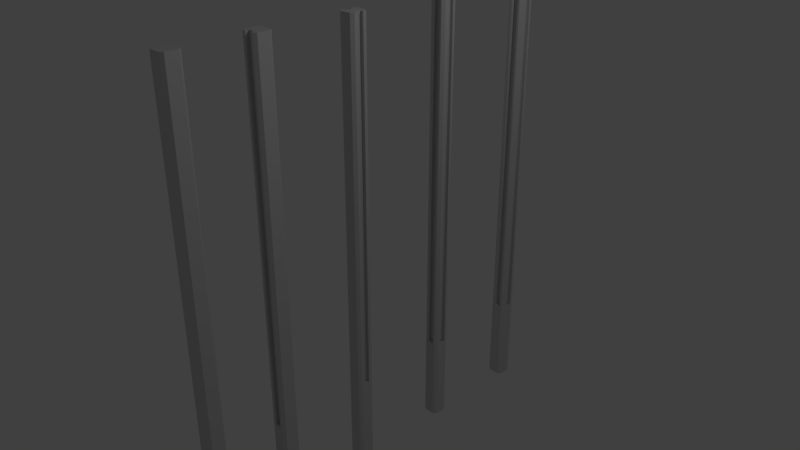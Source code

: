 # Source: ViviendaSistemaPrefaHolcim.blend  (saved by Blender 2.79.0; exported with 4.5.12 LTS)
import bpy
from mathutils import Matrix  # noqa: F401  (used for matrix-valued properties, if any)

bpy.ops.wm.read_factory_settings(use_empty=True)
scene = bpy.context.scene
scene.name = 'Scene'

# ---- collections
col_collection_1 = bpy.data.collections.new('Collection 1'); scene.collection.children.link(col_collection_1)

# ---- materials (node trees are filled in below, after node groups)
mat_material_004 = bpy.data.materials.new('Material.004')
mat_material_004.alpha_threshold = 0.0
mat_material_004.use_transparent_shadow = False
mat_material_004.diffuse_color = (0.64, 0.64, 0.64, 1.0)
mat_material_004.specular_color = (0.5, 0.5, 0.5)
mat_material_004.roughness = 0.5
mat_material_004.specular_intensity = 1.0
mat_material_002 = bpy.data.materials.new('Material.002')
mat_material_002.alpha_threshold = 0.0
mat_material_002.use_transparent_shadow = False
mat_material_002.diffuse_color = (0.64, 0.64, 0.64, 1.0)
mat_material_002.specular_color = (0.5, 0.5, 0.5)
mat_material_002.roughness = 0.5
mat_material_002.specular_intensity = 1.0
mat_material_000 = bpy.data.materials.new('Material.000')
mat_material_000.alpha_threshold = 0.0
mat_material_000.use_transparent_shadow = False
mat_material_000.diffuse_color = (0.64, 0.64, 0.64, 1.0)
mat_material_000.specular_color = (0.5, 0.5, 0.5)
mat_material_000.roughness = 0.5
mat_material_000.specular_intensity = 1.0
mat_material_001 = bpy.data.materials.new('Material.001')
mat_material_001.alpha_threshold = 0.0
mat_material_001.use_transparent_shadow = False
mat_material_001.diffuse_color = (0.64, 0.64, 0.64, 1.0)
mat_material_001.specular_color = (0.5, 0.5, 0.5)
mat_material_001.roughness = 0.5
mat_material_001.specular_intensity = 1.0
mat_material_003 = bpy.data.materials.new('Material.003')
mat_material_003.alpha_threshold = 0.0
mat_material_003.use_transparent_shadow = False
mat_material_003.diffuse_color = (0.64, 0.64, 0.64, 1.0)
mat_material_003.specular_color = (0.5, 0.5, 0.5)
mat_material_003.roughness = 0.5
mat_material_003.specular_intensity = 1.0

# ---- material node trees

# ---- world
world_world = bpy.data.worlds.new('World'); scene.world = world_world
world_world.color = (0.05088, 0.05088, 0.05088)
world_world.use_sun_shadow = False
world_world.sun_shadow_jitter_overblur = 0.0
world_world.cycles.sampling_method = 'MANUAL'

# ---- cameras
cam_camera = bpy.data.cameras.new('Camera')
cam_camera.clip_end = 100.0
cam_camera.lens = 35.0
cam_camera.sensor_width = 32.0
cam_camera.sensor_height = 18.0
cam_camera.ortho_scale = 7.314
cam_camera.dof.focus_distance = 0.0
cam_camera.dof.aperture_fstop = 128.0

# ---- lights
light_lamp = bpy.data.lights.new('Lamp', 'POINT')
light_lamp.transmission_factor = 0.0
light_lamp.cutoff_distance = 30.0
light_lamp.energy = 100.0
light_lamp.shadow_buffer_clip_start = 1.001
light_lamp.shadow_soft_size = 0.1
light_lamp.shadow_maximum_resolution = 0.006
light_lamp.use_absolute_resolution = True

# ---- meshes
me_coltipob_cube_002 = bpy.data.meshes.new('ColTipoB_Cube.002')
me_coltipob_cube_002.from_pydata([(-0.08514, -3.15, 0.08344), (-0.08514, -3.15, 0.12), (-0.1014, -3.15, 0.1029), (-0.12, -3.15, 0.08344), (-0.08514, 3.15, 0.08344), (-0.12, 3.15, 0.08344), (-0.1014, 3.15, 0.1029), (-0.08514, 3.15, 0.12), (-0.08514, -1.895, 0.12), (0.12, -3.15, 0.08344), (0.12, 3.15, 0.08344), (0.096, 3.15, 0.1074), (0.08229, 3.15, 0.12), (0.08229, -1.895, 0.12), (0.08229, -3.15, 0.12), (0.096, -3.15, 0.1074), (-0.12, -3.15, -0.04538), (-0.12, 3.15, -0.04538), (-0.12, 3.15, -0.08127), (-0.12, -3.15, -0.08127), (-0.09729, 3.15, -0.1082), (-0.08514, 3.15, -0.12), (-0.08514, -3.15, -0.12), (-0.09729, -3.15, -0.1082), (-0.08514, 3.15, -0.08127), (-0.08514, -3.15, -0.08127), (0.12, -3.15, 0.04276), (0.12, 3.15, 0.04276), (-0.08514, 3.15, 0.04311), (-0.12, 3.15, 0.04311), (-0.08514, -3.15, 0.04311), (-0.12, -3.15, 0.04311), (0.08229, -3.15, 0.08344), (0.08229, -3.15, 0.04276), (0.08229, 3.15, 0.04276), (0.08229, 3.15, 0.08344), (0.101, -3.15, -0.1015), (0.12, -3.15, -0.08127), (0.08229, -3.15, -0.08127), (0.08229, -3.15, -0.12), (0.101, 3.15, -0.1015), (0.08229, 3.15, -0.12), (0.08229, 3.15, -0.08127), (0.12, 3.15, -0.08127), (-0.04188, -3.15, 0.04311), (-0.04188, -3.15, 0.08344), (-0.04188, 3.15, 0.04311), (-0.04188, 3.15, 0.08344), (-0.04188, -3.15, -0.12), (-0.04188, -3.15, -0.08127), (-0.04188, 3.15, -0.12), (-0.04188, 3.15, -0.08127), (-0.04188, -1.895, 0.12), (-0.04188, 3.15, 0.12), (-0.04188, -3.15, 0.12), (0.0504, -1.895, 0.12), (0.0504, 3.15, 0.12), (0.0504, 3.15, 0.06889), (0.0504, -1.895, 0.06889), (-0.04188, -1.895, -0.12), (0.0504, -1.895, -0.12), (0.0504, -3.15, -0.12), (0.0504, -3.15, -0.08127), (-0.04188, -3.15, 0.06889), (0.0504, -3.15, 0.06889), (0.0504, -3.15, 0.08344), (0.0504, -3.15, 0.04276), (0.0504, 3.15, 0.04276), (0.0504, 3.15, 0.08344), (0.0504, 3.15, -0.12), (0.0504, 3.15, -0.08127), (0.0504, -3.15, 0.12), (-0.04188, 3.15, 0.06889), (-0.04188, -1.895, 0.06889), (0.0504, -3.15, 0.1197), (-0.04188, -3.15, 0.1197), (0.0504, -1.895, 0.1197), (-0.04188, -1.895, 0.1197), (0.0504, 3.15, -0.04527), (0.08229, 3.15, -0.04527), (0.08229, -3.15, -0.04527), (0.0504, -3.15, -0.04527), (0.12, 3.15, -0.04527), (0.12, -3.15, -0.04527), (0.07133, 3.15, 0.04276), (0.07133, 3.15, -0.04527), (0.07133, -3.15, -0.04527), (0.07133, -3.15, -0.04527), (0.12, -3.15, -0.04527), (0.0504, -3.15, -0.04527), (0.08229, -3.15, -0.04527), (0.08229, -3.15, -0.04527), (0.0504, -3.15, -0.04527), (0.08229, -3.15, 0.04276), (0.0504, -3.15, 0.04276), (0.0504, -3.15, 0.04276), (0.08229, -3.15, 0.04276), (0.07133, -3.15, 0.04276), (0.07133, -3.15, 0.04276), (0.12, -3.15, 0.04276), (0.0504, -1.896, 0.04276), (0.08229, -1.896, 0.04276), (0.12, -3.15, -0.04527), (0.07133, -3.15, -0.04527), (0.07133, -1.896, -0.04527), (0.12, -1.896, -0.04527), (0.12, -3.15, 0.04276), (0.07133, -3.15, 0.04276), (0.08229, -1.896, -0.04527), (0.0504, -1.896, -0.04527), (0.12, -1.896, 0.04276), (0.07133, -1.896, 0.04276), (-0.08514, 3.15, -0.04538), (-0.04188, 3.15, -0.04538), (-0.04188, -3.15, -0.04538), (-0.08514, -3.15, -0.04538), (-0.0738, -3.15, 0.04311), (-0.0738, -3.15, -0.04538), (-0.04188, -1.894, -0.04538), (-0.08514, -1.894, -0.04538), (-0.08514, -1.894, 0.04311), (-0.04188, -1.894, 0.04311), (-0.0738, 3.15, 0.04311), (-0.0738, 3.15, -0.04538), (-0.12, -1.894, 0.04311), (-0.12, -1.894, -0.04538), (-0.04188, 3.15, -0.12), (-0.04188, 3.15, -0.08127), (-0.04188, -1.895, -0.08127), (0.0504, 3.15, -0.08127), (0.0504, 3.15, -0.12), (0.0504, -1.895, -0.08127)], [], [(0, 1, 2, 3), (4, 5, 6, 7), (1, 8, 7, 6, 5, 3, 2), (9, 10, 11, 12, 13, 14, 15), (16, 17, 18, 19), (19, 18, 20, 21, 22, 23), (21, 20, 18, 24), (22, 25, 19, 23), (26, 27, 10, 9), (28, 29, 5, 4), (30, 0, 3, 31), (26, 9, 32, 33), (27, 34, 35, 10), (36, 37, 38, 39), (40, 41, 42, 43), (10, 35, 12, 11), (9, 15, 14, 32), (44, 45, 0, 30), (46, 28, 4, 47), (48, 49, 25, 22), (50, 21, 24, 51), (50, 48, 22, 21), (52, 53, 7, 8), (47, 4, 7, 53), (45, 54, 1, 0), (40, 43, 37, 36, 39, 41), (55, 56, 57, 58), (48, 59, 60, 61), (61, 62, 49, 48), (63, 49, 62, 64), (33, 32, 65, 66), (34, 67, 68, 35), (39, 38, 62, 61), (41, 69, 70, 42), (41, 39, 61, 69), (13, 12, 56, 55), (35, 68, 56, 12), (32, 14, 71, 65), (58, 57, 72, 73), (52, 54, 63, 73), (51, 72, 57, 70), (53, 52, 73, 72), (63, 64, 74, 75), (14, 13, 55, 71), (71, 55, 58, 64), (54, 52, 8, 1), (74, 76, 77, 75), (64, 58, 76, 74), (58, 73, 77, 76), (73, 63, 75, 77), (42, 70, 78, 79), (38, 80, 81, 62), (43, 42, 79, 82), (37, 83, 80, 38), (37, 43, 82, 83), (84, 85, 78, 67), (83, 86, 87, 88), (89, 90, 91, 92), (83, 26, 33, 80), (93, 94, 95, 96), (86, 85, 84, 97), (83, 82, 85, 86), (27, 26, 97, 84), (86, 97, 98, 87), (66, 81, 89, 94), (80, 33, 93, 90), (26, 83, 88, 99), (97, 26, 99, 98), (33, 66, 94, 93), (81, 80, 90, 89), (96, 95, 100, 101), (102, 103, 104, 105), (90, 93, 96, 91), (98, 99, 106, 107), (87, 98, 107, 103), (99, 88, 102, 106), (94, 89, 92, 95), (88, 87, 103, 102), (108, 101, 100, 109), (110, 105, 104, 111), (92, 91, 108, 109), (91, 96, 101, 108), (107, 106, 110, 111), (103, 107, 111, 104), (106, 102, 105, 110), (95, 92, 109, 100), (51, 24, 112, 113), (49, 114, 115, 25), (25, 115, 16, 19), (24, 18, 17, 112), (16, 31, 116, 117), (3, 5, 29, 31), (115, 114, 118, 119), (44, 30, 120, 121), (116, 122, 123, 117), (17, 16, 117, 123), (31, 29, 122, 116), (113, 123, 122, 46), (118, 121, 120, 119), (119, 120, 124, 125), (114, 44, 121, 118), (31, 16, 125, 124), (30, 31, 124, 120), (16, 115, 119, 125), (126, 127, 128, 59), (51, 70, 129, 127), (50, 51, 127, 126), (70, 69, 130, 129), (60, 59, 128, 131), (127, 129, 131, 128), (129, 130, 60, 131)])
me_coltipob_cube_002.polygons.foreach_set('use_smooth', [True] * 111)
_k = set([(1, 2), (1, 8), (1, 54), (2, 3), (3, 5), (3, 31), (5, 6), (5, 29), (6, 7), (7, 8), (7, 53), (9, 10), (9, 15), (9, 26), (10, 11), (10, 27), (11, 12), (12, 13), (12, 56), (13, 14), (14, 15), (14, 71), (16, 17), (16, 19), (16, 31), (16, 115), (16, 117), (16, 125), (17, 18), (18, 19), (18, 20), (19, 23), (20, 21), (21, 22), (21, 50), (22, 23), (22, 48), (26, 27), (26, 83), (26, 97), (29, 31), (30, 31), (30, 44), (31, 116), (31, 124), (33, 66), (33, 80), (36, 37), (36, 39), (37, 43), (37, 83), (39, 41), (39, 61), (40, 41), (40, 43), (41, 69), (43, 82), (44, 121), (48, 61), (50, 51), (51, 70), (52, 53), (52, 54), (55, 56), (55, 71), (57, 58), (57, 72), (58, 64), (58, 73), (58, 76), (59, 60), (59, 128), (60, 131), (63, 64), (63, 73), (63, 75), (64, 74), (69, 70), (72, 73), (73, 77), (74, 75), (74, 76), (75, 77), (76, 77), (80, 81), (81, 89), (82, 83), (84, 85), (84, 97), (85, 86), (86, 97), (91, 96), (91, 108), (92, 95), (92, 109), (95, 96), (95, 100), (96, 101), (100, 101), (100, 109), (101, 108), (102, 103), (102, 105), (102, 106), (103, 104), (103, 107), (104, 105), (104, 111), (105, 110), (106, 110), (107, 111), (108, 109), (110, 111), (114, 115), (114, 118), (116, 117), (116, 122), (117, 123), (118, 119), (118, 121), (119, 125), (120, 121), (120, 124), (122, 123), (124, 125), (126, 127), (127, 128), (127, 129), (128, 131), (129, 130), (129, 131)])
me_coltipob_cube_002.attributes.new('sharp_edge', 'BOOLEAN', 'EDGE').data.foreach_set('value', [ (min(e.vertices), max(e.vertices)) in _k for e in me_coltipob_cube_002.edges])
me_coltipob_cube_002.materials.append(mat_material_004)
me_coltipob_cube_002.use_remesh_preserve_volume = False
me_coltipob_cube_002.use_remesh_preserve_attributes = False
me_coltipob_cube_002.use_mirror_vertex_groups = False
me_coltipob_cube_002.update()
me_coltipob_cube_002.normals_split_custom_set([tuple(v) for v in zip(*[iter([0.0, -1.0, -1.464e-06, 0.0, -1.0, -1.909e-06, 0.0, -1.0, -5.856e-06, 0.0, -1.0, -1.989e-06, 0.0, 1.0, -1.464e-06, 0.0, 1.0, -1.989e-06, 0.0, 1.0, -5.856e-06, 0.0, 1.0, -1.909e-06, -0.7238, 0.0, 0.69, -0.7238, 0.0, 0.69, -0.7238, 0.0, 0.69, -0.7238, 0.0, 0.69, -0.7238, 0.0, 0.69, -0.7238, 0.0, 0.69, -0.7238, 0.0, 0.69, 0.6961, 0.0, 0.718, 0.6961, 0.0, 0.718, 0.6961, 0.0, 0.718, 0.6961, 0.0, 0.718, 0.6961, 0.0, 0.718, 0.6961, 0.0, 0.718, 0.6961, 0.0, 0.718, -1.0, 0.0, 0.0, -1.0, 0.0, 0.0, -1.0, 0.0, 0.0, -1.0, 0.0, 0.0, -0.7433, 0.0, -0.6689, -0.7433, 0.0, -0.6689, -0.7433, 0.0, -0.6689, -0.7433, 0.0, -0.6689, -0.7433, 0.0, -0.6689, -0.7433, 0.0, -0.6689, 0.0, 1.0, 3.566e-06, 0.0, 1.0, 1.059e-05, 0.0, 1.0, 3.772e-06, 0.0, 1.0, 2.647e-06, 0.0, -1.0, 3.566e-06, 0.0, -1.0, 2.647e-06, 0.0, -1.0, 3.772e-06, 0.0, -1.0, 1.059e-05, 1.0, 0.0, 0.0, 1.0, 0.0, 0.0, 1.0, 0.0, 0.0, 1.0, 0.0, 0.0, 0.0, 1.0, 0.0, 0.0, 1.0, 0.0, 0.0, 1.0, -1.989e-06, 0.0, 1.0, -1.464e-06, 0.0, -1.0, 0.0, 0.0, -1.0, -1.464e-06, 0.0, -1.0, -1.989e-06, 0.0, -1.0, 0.0, 0.0, -1.0, 0.0, 0.0, -1.0, 1.766e-06, 0.0, -1.0, 1.325e-06, 0.0, -1.0, 0.0, 0.0, 1.0, 0.0, 0.0, 1.0, 0.0, 0.0, 1.0, 1.325e-06, 0.0, 1.0, 1.766e-06, 0.0, -1.0, -9.999e-06, 0.0, -1.0, -3.425e-06, 0.0, -1.0, -2.5e-06, 0.0, -1.0, -3.354e-06, 0.0, 1.0, -9.999e-06, 0.0, 1.0, -3.354e-06, 0.0, 1.0, -2.5e-06, 0.0, 1.0, -3.425e-06, 0.0, 1.0, 1.766e-06, 0.0, 1.0, 1.325e-06, 0.0, 1.0, 1.83e-06, 0.0, 1.0, 5.298e-06, 0.0, -1.0, 1.766e-06, 0.0, -1.0, 5.298e-06, 0.0, -1.0, 1.83e-06, 0.0, -1.0, 1.325e-06, 0.0, -1.0, 0.0, 0.0, -1.0, 0.0, 0.0, -1.0, -1.464e-06, 0.0, -1.0, 0.0, 0.0, 1.0, 0.0, 0.0, 1.0, 0.0, 0.0, 1.0, -1.464e-06, 0.0, 1.0, 0.0, 0.0, -1.0, 0.0, 0.0, -1.0, 0.0, 0.0, -1.0, 2.647e-06, 0.0, -1.0, 3.566e-06, 0.0, 1.0, 0.0, 0.0, 1.0, 3.566e-06, 0.0, 1.0, 2.647e-06, 0.0, 1.0, 0.0, 0.0, 0.0, -1.0, 0.0, 0.0, -1.0, 0.0, 0.0, -1.0, 0.0, 0.0, -1.0, 0.0, 0.0, 1.0, 0.0, 0.0, 1.0, 0.0, 0.0, 1.0, 0.0, 0.0, 1.0, 0.0, 1.0, 0.0, 0.0, 1.0, -1.464e-06, 0.0, 1.0, -1.909e-06, 0.0, 1.0, 0.0, 0.0, -1.0, 0.0, 0.0, -1.0, 0.0, 0.0, -1.0, -1.909e-06, 0.0, -1.0, -1.464e-06, 0.7165, -3.418e-10, -0.6976, 0.7165, -3.418e-10, -0.6976, 0.7165, -3.418e-10, -0.6976, 0.7165, -3.418e-10, -0.6976, 0.7165, -3.418e-10, -0.6976, 0.7165, -3.418e-10, -0.6976, -1.0, 0.0, 0.0, -1.0, 0.0, 0.0, -1.0, 0.0, 0.0, -1.0, 0.0, 0.0, 0.0, 0.0, -1.0, 0.0, 0.0, -1.0, 0.0, 0.0, -1.0, 0.0, 0.0, -1.0, 0.0, -1.0, 0.0, 0.0, -1.0, 0.0, 0.0, -1.0, 0.0, 0.0, -1.0, 0.0, 0.0, -1.0, 0.0, 0.0, -1.0, 0.0, 0.0, -1.0, 0.0, 0.0, -1.0, 0.0, 0.0, -1.0, 0.0, 0.0, -1.0, 1.325e-06, 0.0, -1.0, 0.0, 0.0, -1.0, 0.0, 0.0, 1.0, 0.0, 0.0, 1.0, 0.0, 0.0, 1.0, 0.0, 0.0, 1.0, 1.325e-06, 0.0, -1.0, -3.354e-06, 0.0, -1.0, -2.5e-06, 0.0, -1.0, 0.0, 0.0, -1.0, 0.0, 0.0, 1.0, -3.354e-06, 0.0, 1.0, 0.0, 0.0, 1.0, 0.0, 0.0, 1.0, -2.5e-06, 0.0, 0.0, -1.0, 0.0, 0.0, -1.0, 0.0, 0.0, -1.0, 0.0, 0.0, -1.0, 0.0, 0.0, 1.0, 0.0, 0.0, 1.0, 0.0, 0.0, 1.0, 0.0, 0.0, 1.0, 0.0, 1.0, 1.325e-06, 0.0, 1.0, 0.0, 0.0, 1.0, 0.0, 0.0, 1.0, 1.83e-06, 0.0, -1.0, 1.325e-06, 0.0, -1.0, 1.83e-06, 0.0, -1.0, 0.0, 0.0, -1.0, 0.0, 0.0, 0.0, 1.0, 0.0, 0.0, 1.0, 0.0, 0.0, 1.0, 0.0, 0.0, 1.0, 1.0, 0.0, 0.0, 1.0, 0.0, 0.0, 1.0, 0.0, 0.0, 1.0, 0.0, 0.0, 0.0, 1.0, 0.0, 0.0, 1.0, 0.0, 0.0, 1.0, 0.0, 0.0, 1.0, 0.0, 1.0, 0.0, 0.0, 1.0, 0.0, 0.0, 1.0, 0.0, 0.0, 1.0, 0.0, 0.0, 0.0, -1.0, 0.0, 0.0, -1.0, 0.0, 0.0, -1.0, 0.0, 0.0, -1.0, 0.0, 0.0, 0.0, 1.0, 0.0, 0.0, 1.0, 0.0, 0.0, 1.0, 0.0, 0.0, 1.0, -1.0, 0.0, 0.0, -1.0, 0.0, 0.0, -1.0, 0.0, 0.0, -1.0, 0.0, 0.0, 0.0, 0.0, 1.0, 0.0, 0.0, 1.0, 0.0, 0.0, 1.0, 0.0, 0.0, 1.0, 0.0, 0.0, 1.0, 0.0, 0.0, 1.0, 0.0, 0.0, 1.0, 0.0, 0.0, 1.0, 1.0, 0.0, 0.0, 1.0, 0.0, 0.0, 1.0, 0.0, 0.0, 1.0, 0.0, 0.0, 0.0, 1.0, 0.0, 0.0, 1.0, 0.0, 0.0, 1.0, 0.0, 0.0, 1.0, 0.0, -1.0, 0.0, 0.0, -1.0, 0.0, 0.0, -1.0, 0.0, 0.0, -1.0, 0.0, 0.0, 0.0, 1.0, -2.5e-06, 0.0, 1.0, 0.0, 0.0, 1.0, 0.0, 0.0, 1.0, 0.0, 0.0, -1.0, -2.5e-06, 0.0, -1.0, 0.0, 0.0, -1.0, 0.0, 0.0, -1.0, 0.0, 0.0, 1.0, -3.425e-06, 0.0, 1.0, -2.5e-06, 0.0, 1.0, 0.0, 0.0, 1.0, 0.0, 0.0, -1.0, -3.425e-06, 0.0, -1.0, 0.0, 0.0, -1.0, 0.0, 0.0, -1.0, -2.5e-06, 1.0, 0.0, 0.0, 1.0, 0.0, 0.0, 1.0, 0.0, 0.0, 1.0, 0.0, 0.0, 0.0, 1.0, 0.0, 0.0, 1.0, 0.0, 0.0, 1.0, 0.0, 0.0, 1.0, 0.0, 0.0, 0.0, 0.0, 0.0, 0.0, 0.0, 0.0, 0.0, 1.0, 0.0, 0.0, 1.0, 0.0, 0.0, 1.0, 0.0, 0.0, 1.0, 0.0, 0.0, 0.0, 0.0, 0.0, 0.0, 0.0, -1.0, 0.0, 0.0, -1.0, 0.0, 0.0, -1.0, 0.0, 0.0, -1.0, 0.0, 0.0, 0.0, 1.0, 0.0, 0.0, 1.0, 0.0, 0.0, 0.0, 0.0, 0.0, 0.0, 1.0, 0.0, 0.0, 1.0, 0.0, 0.0, 1.0, 0.0, 0.0, 1.0, 0.0, 0.0, 0.0, 0.0, 0.0, 0.0, 0.0, 1.0, 0.0, 0.0, 1.0, 0.0, 0.0, 0.0, 0.0, 0.0, -1.0, 0.0, 0.0, -1.0, 0.0, 0.0, -1.0, 0.0, 0.0, -1.0, 0.0, 0.0, 0.0, 0.0, 0.0, 0.0, 0.0, 0.0, 0.0, 0.0, 0.0, 1.0, 0.0, 0.0, 0.0, 0.0, 0.0, 0.0, 0.0, 0.0, 1.0, 0.0, 0.0, 1.0, 0.0, 0.0, 0.0, 0.0, 0.0, 0.0, 0.0, 0.0, 1.0, 0.0, 0.0, 1.0, 0.0, 0.0, 0.0, 0.0, 0.0, 0.0, 0.0, 0.0, 1.0, 0.0, 0.0, 1.0, 0.0, 0.0, 0.0, 0.0, 0.0, 0.0, 0.0, 0.0, 1.0, 0.0, 0.0, 0.0, 0.0, 0.0, 0.0, 0.0, 0.0, 0.0, 0.0, 0.0, 1.0, 0.0, 0.0, 1.0, 0.0, 0.0, 1.0, 0.0, 0.0, 0.0, 0.0, 0.0, 1.0, 0.0, 0.0, 1.0, 0.0, 0.0, -1.0, 0.0, 0.0, -1.0, 0.0, 0.0, -1.0, 0.0, 0.0, -1.0, 0.0, 0.0, -1.0, 0.0, 0.0, -1.0, 0.0, 0.0, -1.0, 0.0, 0.0, -1.0, 0.0, 0.0, 1.0, 0.0, 0.0, 1.0, 0.0, 0.0, 0.0, 0.0, 0.0, 0.0, 0.0, 0.0, 0.0, 0.0, 0.0, 1.0, 0.0, 0.0, 0.0, 0.0, 0.0, 0.0, 0.0, 0.0, 1.0, 0.0, 0.0, 0.0, 0.0, 0.0, 0.0, 0.0, 0.0, 0.0, 0.0, 0.0, 1.0, 0.0, 0.0, 1.0, 0.0, 0.0, 0.0, 0.0, 0.0, 0.0, 0.0, 0.0, 1.0, 0.0, 0.0, 1.0, 0.0, 0.0, 0.0, 0.0, 0.0, 0.0, 0.0, 0.0, 1.0, 0.0, 0.0, 1.0, 0.0, 0.0, 0.0, 0.0, 0.0, 0.0, 0.0, -1.0, 0.0, 0.0, -1.0, 0.0, 0.0, -1.0, 0.0, 0.0, -1.0, 0.0, 0.0, 1.0, 0.0, 0.0, 1.0, 0.0, 0.0, 1.0, 0.0, 0.0, 1.0, 0.0, 0.0, 0.0, 0.0, 0.0, 0.0, 0.0, 0.0, 0.0, 1.0, 0.0, 0.0, 1.0, -1.0, 0.0, 0.0, -1.0, 0.0, 0.0, -1.0, 0.0, 0.0, -1.0, 0.0, 0.0, 0.0, 0.0, 0.0, 0.0, 0.0, 0.0, 0.0, 0.0, 1.0, 0.0, 0.0, 1.0, -1.0, 0.0, 0.0, -1.0, 0.0, 0.0, -1.0, 0.0, 0.0, -1.0, 0.0, 0.0, 1.0, 0.0, 0.0, 1.0, 0.0, 0.0, 1.0, 0.0, 0.0, 1.0, 0.0, 0.0, 1.0, 0.0, 0.0, 1.0, 0.0, 0.0, 1.0, 0.0, 0.0, 1.0, 0.0, 0.0, 0.0, 1.0, 0.0, 0.0, 1.0, 2.647e-06, 0.0, 1.0, 0.0, 0.0, 1.0, 0.0, 0.0, -1.0, 0.0, 0.0, -1.0, 0.0, 0.0, -1.0, 0.0, 0.0, -1.0, 2.647e-06, 0.0, -1.0, 2.647e-06, 0.0, -1.0, 0.0, 0.0, -1.0, 0.0, 0.0, -1.0, 3.772e-06, 0.0, 1.0, 2.647e-06, 0.0, 1.0, 3.772e-06, 0.0, 1.0, 0.0, 0.0, 1.0, 0.0, 0.0, 1.0, 0.0, 0.0, 1.0, 0.0, 0.0, 1.0, 0.0, 0.0, 1.0, 0.0, -1.0, 0.0, 0.0, -1.0, 0.0, 0.0, -1.0, 0.0, 0.0, -1.0, 0.0, 0.0, 0.0, 0.0, 1.0, 0.0, 0.0, 1.0, 0.0, 0.0, 1.0, 0.0, 0.0, 1.0, 0.0, 0.0, -1.0, 0.0, 0.0, -1.0, 0.0, 0.0, -1.0, 0.0, 0.0, -1.0, -1.0, 0.0, 0.0, -1.0, 0.0, 0.0, -1.0, 0.0, 0.0, -1.0, 0.0, 0.0, 0.0, 0.0, 1.0, 0.0, 0.0, 1.0, 0.0, 0.0, 1.0, 0.0, 0.0, 1.0, 0.0, 0.0, -1.0, 0.0, 0.0, -1.0, 0.0, 0.0, -1.0, 0.0, 0.0, -1.0, 0.0, 1.0, 0.0, 0.0, 1.0, 0.0, 0.0, 1.0, 0.0, 0.0, 1.0, 0.0, 0.0, -1.0, 0.0, 0.0, -1.0, 0.0, 0.0, -1.0, 0.0, 0.0, -1.0, 0.0, 0.0, -1.0, 0.0, 0.0, -1.0, 0.0, 0.0, -1.0, 0.0, 0.0, -1.0, 0.0, -1.0, 0.0, 0.0, -1.0, 0.0, 0.0, -1.0, 0.0, 0.0, -1.0, 0.0, 0.0, 1.0, 0.0, 0.0, 1.0, 0.0, 0.0, 1.0, 0.0, 0.0, 1.0, 0.0, 0.0, 0.0, 0.0, -1.0, 0.0, 0.0, -1.0, 0.0, 0.0, -1.0, 0.0, 0.0, -1.0, 0.0, 0.0, 1.0, 0.0, 0.0, 1.0, 0.0, 0.0, 1.0, 0.0, 0.0, 1.0, 1.0, 0.0, 0.0, 1.0, 0.0, 0.0, 1.0, 0.0, 0.0, 1.0, 0.0, 0.0, 0.0, 0.0, 0.0, 0.0, 0.0, 0.0, 0.0, 0.0, 0.0, 0.0, 0.0, 0.0, 0.0, 0.0, 0.0, 0.0, 0.0, 0.0, 0.0, 0.0, 0.0, 0.0, 0.0, 0.0, 0.0, 0.0, 0.0, 0.0, 0.0, 0.0, 0.0, 0.0, 0.0, 0.0, 0.0, 0.0, 0.0, 1.0, 0.0, 0.0, 1.0, 0.0, 0.0, 1.0, 0.0, 0.0, 1.0, 0.0, 0.0, 0.0, -1.0, 0.0, 0.0, -1.0, 0.0, 0.0, -1.0, 0.0, 0.0, -1.0, -1.0, 0.0, 0.0, -1.0, 0.0, 0.0, -1.0, 0.0, 0.0, -1.0, 0.0, 0.0])] * 3)])
me_coltipob_cube_001 = bpy.data.meshes.new('ColTipoB_Cube.001')
me_coltipob_cube_001.from_pydata([(-0.08514, -3.15, 0.08344), (-0.08514, -3.15, 0.12), (-0.1014, -3.15, 0.1029), (-0.12, -3.15, 0.08344), (-0.08514, 3.15, 0.08344), (-0.12, 3.15, 0.08344), (-0.1014, 3.15, 0.1029), (-0.08514, 3.15, 0.12), (-0.08514, -1.895, 0.12), (0.12, -3.15, 0.08344), (0.12, 3.15, 0.08344), (0.096, 3.15, 0.1074), (0.08229, 3.15, 0.12), (0.08229, -1.895, 0.12), (0.08229, -3.15, 0.12), (0.096, -3.15, 0.1074), (-0.12, 3.15, -0.08127), (-0.12, -3.15, -0.08127), (-0.09729, 3.15, -0.1082), (-0.08514, 3.15, -0.12), (-0.08514, -3.15, -0.12), (-0.09729, -3.15, -0.1082), (-0.08514, 3.15, -0.08127), (-0.08514, -3.15, -0.08127), (0.12, -3.15, 0.04276), (0.12, 3.15, 0.04276), (0.08229, -3.15, 0.08344), (0.08229, -3.15, 0.04276), (0.08229, 3.15, 0.04276), (0.08229, 3.15, 0.08344), (0.101, -3.15, -0.1015), (0.12, -3.15, -0.08127), (0.08229, -3.15, -0.08127), (0.08229, -3.15, -0.12), (0.101, 3.15, -0.1015), (0.08229, 3.15, -0.12), (0.08229, 3.15, -0.08127), (0.12, 3.15, -0.08127), (-0.04188, -3.15, -0.08127), (-0.04188, -3.15, 0.08344), (-0.04188, 3.15, -0.08127), (-0.04188, 3.15, 0.08344), (-0.04188, -3.15, -0.12), (-0.04188, 3.15, -0.12), (-0.04188, -1.895, 0.12), (-0.04188, 3.15, 0.12), (-0.04188, -3.15, 0.12), (0.0504, -1.895, 0.12), (0.0504, 3.15, 0.12), (0.0504, 3.15, 0.06889), (0.0504, -1.895, 0.06889), (0.0504, 3.15, -0.12), (0.0504, -3.15, -0.12), (0.0504, 3.15, -0.08127), (0.0504, -3.15, -0.08127), (-0.04188, -3.15, 0.06889), (0.0504, -3.15, 0.06889), (0.0504, -3.15, 0.08344), (0.0504, -3.15, 0.04276), (0.0504, 3.15, 0.04276), (0.0504, 3.15, 0.08344), (0.0504, -3.15, 0.12), (-0.04188, 3.15, 0.06889), (-0.04188, -1.895, 0.06889), (0.0504, -3.15, 0.1197), (-0.04188, -3.15, 0.1197), (0.0504, -1.895, 0.1197), (-0.04188, -1.895, 0.1197), (0.0504, 3.15, -0.04527), (0.08229, 3.15, -0.04527), (0.08229, -3.15, -0.04527), (0.0504, -3.15, -0.04527), (0.12, 3.15, -0.04527), (0.12, -3.15, -0.04527), (0.07133, 3.15, 0.04276), (0.07133, 3.15, -0.04527), (0.07133, -3.15, -0.04527), (0.07133, -3.15, -0.04527), (0.12, -3.15, -0.04527), (0.0504, -3.15, -0.04527), (0.08229, -3.15, -0.04527), (0.08229, -3.15, -0.04527), (0.0504, -3.15, -0.04527), (0.08229, -3.15, 0.04276), (0.0504, -3.15, 0.04276), (0.0504, -3.15, 0.04276), (0.08229, -3.15, 0.04276), (0.07133, -3.15, 0.04276), (0.07133, -3.15, 0.04276), (0.12, -3.15, 0.04276), (0.0504, -1.896, 0.04276), (0.08229, -1.896, 0.04276), (0.12, -3.15, -0.04527), (0.07133, -3.15, -0.04527), (0.07133, -1.896, -0.04527), (0.12, -1.896, -0.04527), (0.12, -3.15, 0.04276), (0.07133, -3.15, 0.04276), (0.08229, -1.896, -0.04527), (0.0504, -1.896, -0.04527), (0.12, -1.896, 0.04276), (0.07133, -1.896, 0.04276)], [], [(0, 1, 2, 3), (4, 5, 6, 7), (1, 8, 7, 6, 5, 3, 2), (9, 10, 11, 12, 13, 14, 15), (3, 5, 16, 17), (17, 16, 18, 19, 20, 21), (19, 18, 16, 22), (20, 23, 17, 21), (24, 25, 10, 9), (22, 16, 5, 4), (23, 0, 3, 17), (24, 9, 26, 27), (25, 28, 29, 10), (30, 31, 32, 33), (34, 35, 36, 37), (10, 29, 12, 11), (9, 15, 14, 26), (38, 39, 0, 23), (40, 22, 4, 41), (42, 38, 23, 20), (43, 19, 22, 40), (43, 42, 20, 19), (44, 45, 7, 8), (41, 4, 7, 45), (39, 46, 1, 0), (34, 37, 31, 30, 33, 35), (47, 48, 49, 50), (51, 52, 42, 43), (51, 43, 40, 53), (52, 54, 38, 42), (55, 38, 54, 56), (27, 26, 57, 58), (28, 59, 60, 29), (33, 32, 54, 52), (35, 51, 53, 36), (35, 33, 52, 51), (13, 12, 48, 47), (29, 60, 48, 12), (26, 14, 61, 57), (50, 49, 62, 63), (44, 46, 55, 63), (40, 62, 49, 53), (45, 44, 63, 62), (55, 56, 64, 65), (14, 13, 47, 61), (61, 47, 50, 56), (46, 44, 8, 1), (64, 66, 67, 65), (56, 50, 66, 64), (50, 63, 67, 66), (63, 55, 65, 67), (36, 53, 68, 69), (32, 70, 71, 54), (37, 36, 69, 72), (31, 73, 70, 32), (31, 37, 72, 73), (74, 75, 68, 59), (73, 76, 77, 78), (79, 80, 81, 82), (73, 24, 27, 70), (83, 84, 85, 86), (76, 75, 74, 87), (73, 72, 75, 76), (25, 24, 87, 74), (76, 87, 88, 77), (58, 71, 79, 84), (70, 27, 83, 80), (24, 73, 78, 89), (87, 24, 89, 88), (27, 58, 84, 83), (71, 70, 80, 79), (86, 85, 90, 91), (92, 93, 94, 95), (80, 83, 86, 81), (88, 89, 96, 97), (77, 88, 97, 93), (89, 78, 92, 96), (84, 79, 82, 85), (78, 77, 93, 92), (98, 91, 90, 99), (100, 95, 94, 101), (82, 81, 98, 99), (81, 86, 91, 98), (97, 96, 100, 101), (93, 97, 101, 94), (96, 92, 95, 100), (85, 82, 99, 90)])
me_coltipob_cube_001.polygons.foreach_set('use_smooth', [True] * 87)
_k = set([(1, 2), (1, 8), (1, 46), (2, 3), (3, 5), (3, 17), (5, 6), (5, 16), (6, 7), (7, 8), (7, 45), (9, 10), (9, 15), (9, 24), (10, 11), (10, 25), (11, 12), (12, 13), (12, 48), (13, 14), (14, 15), (14, 61), (16, 17), (16, 18), (17, 21), (18, 19), (19, 20), (19, 43), (20, 21), (20, 42), (24, 25), (24, 73), (24, 87), (27, 58), (27, 70), (30, 31), (30, 33), (31, 37), (31, 73), (33, 35), (33, 52), (34, 35), (34, 37), (35, 51), (37, 72), (42, 52), (43, 51), (44, 45), (44, 46), (47, 48), (47, 61), (49, 50), (49, 62), (50, 56), (50, 63), (50, 66), (55, 56), (55, 63), (55, 65), (56, 64), (62, 63), (63, 67), (64, 65), (64, 66), (65, 67), (66, 67), (70, 71), (71, 79), (72, 73), (74, 75), (74, 87), (75, 76), (76, 87), (81, 86), (81, 98), (82, 85), (82, 99), (85, 86), (85, 90), (86, 91), (90, 91), (90, 99), (91, 98), (92, 93), (92, 95), (92, 96), (93, 94), (93, 97), (94, 95), (94, 101), (95, 100), (96, 100), (97, 101), (98, 99), (100, 101)])
me_coltipob_cube_001.attributes.new('sharp_edge', 'BOOLEAN', 'EDGE').data.foreach_set('value', [ (min(e.vertices), max(e.vertices)) in _k for e in me_coltipob_cube_001.edges])
me_coltipob_cube_001.materials.append(mat_material_002)
me_coltipob_cube_001.use_remesh_preserve_volume = False
me_coltipob_cube_001.use_remesh_preserve_attributes = False
me_coltipob_cube_001.use_mirror_vertex_groups = False
me_coltipob_cube_001.update()
me_coltipob_cube_001.normals_split_custom_set([tuple(v) for v in zip(*[iter([0.0, -1.0, -1.464e-06, 0.0, -1.0, -1.909e-06, 0.0, -1.0, -5.856e-06, 0.0, -1.0, -1.989e-06, 0.0, 1.0, -1.464e-06, 0.0, 1.0, -1.989e-06, 0.0, 1.0, -5.856e-06, 0.0, 1.0, -1.909e-06, -0.7238, 0.0, 0.69, -0.7238, 0.0, 0.69, -0.7238, 0.0, 0.69, -0.7238, 0.0, 0.69, -0.7238, 0.0, 0.69, -0.7238, 0.0, 0.69, -0.7238, 0.0, 0.69, 0.6961, 0.0, 0.718, 0.6961, 0.0, 0.718, 0.6961, 0.0, 0.718, 0.6961, 0.0, 0.718, 0.6961, 0.0, 0.718, 0.6961, 0.0, 0.718, 0.6961, 0.0, 0.718, -1.0, 0.0, 0.0, -1.0, 0.0, 0.0, -1.0, 0.0, 0.0, -1.0, 0.0, 0.0, -0.7433, 0.0, -0.6689, -0.7433, 0.0, -0.6689, -0.7433, 0.0, -0.6689, -0.7433, 0.0, -0.6689, -0.7433, 0.0, -0.6689, -0.7433, 0.0, -0.6689, 0.0, 1.0, 3.566e-06, 0.0, 1.0, 1.059e-05, 0.0, 1.0, 3.772e-06, 0.0, 1.0, 2.647e-06, 0.0, -1.0, 3.566e-06, 0.0, -1.0, 2.647e-06, 0.0, -1.0, 3.772e-06, 0.0, -1.0, 1.059e-05, 1.0, 0.0, 0.0, 1.0, 0.0, 0.0, 1.0, 0.0, 0.0, 1.0, 0.0, 0.0, 0.0, 1.0, 2.647e-06, 0.0, 1.0, 3.772e-06, 0.0, 1.0, -1.989e-06, 0.0, 1.0, -1.464e-06, 0.0, -1.0, 2.647e-06, 0.0, -1.0, -1.464e-06, 0.0, -1.0, -1.989e-06, 0.0, -1.0, 3.772e-06, 0.0, -1.0, 0.0, 0.0, -1.0, 1.766e-06, 0.0, -1.0, 1.325e-06, 0.0, -1.0, 0.0, 0.0, 1.0, 0.0, 0.0, 1.0, 0.0, 0.0, 1.0, 1.325e-06, 0.0, 1.0, 1.766e-06, 0.0, -1.0, -9.999e-06, 0.0, -1.0, -3.425e-06, 0.0, -1.0, -2.5e-06, 0.0, -1.0, -3.354e-06, 0.0, 1.0, -9.999e-06, 0.0, 1.0, -3.354e-06, 0.0, 1.0, -2.5e-06, 0.0, 1.0, -3.425e-06, 0.0, 1.0, 1.766e-06, 0.0, 1.0, 1.325e-06, 0.0, 1.0, 1.83e-06, 0.0, 1.0, 5.298e-06, 0.0, -1.0, 1.766e-06, 0.0, -1.0, 5.298e-06, 0.0, -1.0, 1.83e-06, 0.0, -1.0, 1.325e-06, 0.0, -1.0, 0.0, 0.0, -1.0, 0.0, 0.0, -1.0, -1.464e-06, 0.0, -1.0, 2.647e-06, 0.0, 1.0, 0.0, 0.0, 1.0, 2.647e-06, 0.0, 1.0, -1.464e-06, 0.0, 1.0, 0.0, 0.0, -1.0, 0.0, 0.0, -1.0, 0.0, 0.0, -1.0, 2.647e-06, 0.0, -1.0, 3.566e-06, 0.0, 1.0, 0.0, 0.0, 1.0, 3.566e-06, 0.0, 1.0, 2.647e-06, 0.0, 1.0, 0.0, 0.0, 0.0, -1.0, 0.0, 0.0, -1.0, 0.0, 0.0, -1.0, 0.0, 0.0, -1.0, 0.0, 0.0, 1.0, 0.0, 0.0, 1.0, 0.0, 0.0, 1.0, 0.0, 0.0, 1.0, 0.0, 1.0, 0.0, 0.0, 1.0, -1.464e-06, 0.0, 1.0, -1.909e-06, 0.0, 1.0, 0.0, 0.0, -1.0, 0.0, 0.0, -1.0, 0.0, 0.0, -1.0, -1.909e-06, 0.0, -1.0, -1.464e-06, 0.7165, -3.418e-10, -0.6976, 0.7165, -3.418e-10, -0.6976, 0.7165, -3.418e-10, -0.6976, 0.7165, -3.418e-10, -0.6976, 0.7165, -3.418e-10, -0.6976, 0.7165, -3.418e-10, -0.6976, -1.0, 0.0, 0.0, -1.0, 0.0, 0.0, -1.0, 0.0, 0.0, -1.0, 0.0, 0.0, 0.0, 0.0, -1.0, 0.0, 0.0, -1.0, 0.0, 0.0, -1.0, 0.0, 0.0, -1.0, 0.0, 1.0, 0.0, 0.0, 1.0, 0.0, 0.0, 1.0, 0.0, 0.0, 1.0, 0.0, 0.0, -1.0, 0.0, 0.0, -1.0, 0.0, 0.0, -1.0, 0.0, 0.0, -1.0, 0.0, 0.0, -1.0, 0.0, 0.0, -1.0, 0.0, 0.0, -1.0, 0.0, 0.0, -1.0, 0.0, 0.0, -1.0, 0.0, 0.0, -1.0, 1.325e-06, 0.0, -1.0, 0.0, 0.0, -1.0, 0.0, 0.0, 1.0, 0.0, 0.0, 1.0, 0.0, 0.0, 1.0, 0.0, 0.0, 1.0, 1.325e-06, 0.0, -1.0, -3.354e-06, 0.0, -1.0, -2.5e-06, 0.0, -1.0, 0.0, 0.0, -1.0, 0.0, 0.0, 1.0, -3.354e-06, 0.0, 1.0, 0.0, 0.0, 1.0, 0.0, 0.0, 1.0, -2.5e-06, 0.0, 0.0, -1.0, 0.0, 0.0, -1.0, 0.0, 0.0, -1.0, 0.0, 0.0, -1.0, 0.0, 0.0, 1.0, 0.0, 0.0, 1.0, 0.0, 0.0, 1.0, 0.0, 0.0, 1.0, 0.0, 1.0, 1.325e-06, 0.0, 1.0, 0.0, 0.0, 1.0, 0.0, 0.0, 1.0, 1.83e-06, 0.0, -1.0, 1.325e-06, 0.0, -1.0, 1.83e-06, 0.0, -1.0, 0.0, 0.0, -1.0, 0.0, 0.0, 0.0, 1.0, 0.0, 0.0, 1.0, 0.0, 0.0, 1.0, 0.0, 0.0, 1.0, 1.0, 0.0, 0.0, 1.0, 0.0, 0.0, 1.0, 0.0, 0.0, 1.0, 0.0, 0.0, 0.0, 1.0, 0.0, 0.0, 1.0, 0.0, 0.0, 1.0, 0.0, 0.0, 1.0, 0.0, 1.0, 0.0, 0.0, 1.0, 0.0, 0.0, 1.0, 0.0, 0.0, 1.0, 0.0, 0.0, 0.0, -1.0, 0.0, 0.0, -1.0, 0.0, 0.0, -1.0, 0.0, 0.0, -1.0, 0.0, 0.0, 0.0, 1.0, 0.0, 0.0, 1.0, 0.0, 0.0, 1.0, 0.0, 0.0, 1.0, -1.0, 0.0, 0.0, -1.0, 0.0, 0.0, -1.0, 0.0, 0.0, -1.0, 0.0, 0.0, 0.0, 0.0, 1.0, 0.0, 0.0, 1.0, 0.0, 0.0, 1.0, 0.0, 0.0, 1.0, 0.0, 0.0, 1.0, 0.0, 0.0, 1.0, 0.0, 0.0, 1.0, 0.0, 0.0, 1.0, 1.0, 0.0, 0.0, 1.0, 0.0, 0.0, 1.0, 0.0, 0.0, 1.0, 0.0, 0.0, 0.0, 1.0, 0.0, 0.0, 1.0, 0.0, 0.0, 1.0, 0.0, 0.0, 1.0, 0.0, -1.0, 0.0, 0.0, -1.0, 0.0, 0.0, -1.0, 0.0, 0.0, -1.0, 0.0, 0.0, 0.0, 1.0, -2.5e-06, 0.0, 1.0, 0.0, 0.0, 1.0, 0.0, 0.0, 1.0, 0.0, 0.0, -1.0, -2.5e-06, 0.0, -1.0, 0.0, 0.0, -1.0, 0.0, 0.0, -1.0, 0.0, 0.0, 1.0, -3.425e-06, 0.0, 1.0, -2.5e-06, 0.0, 1.0, 0.0, 0.0, 1.0, 0.0, 0.0, -1.0, -3.425e-06, 0.0, -1.0, 0.0, 0.0, -1.0, 0.0, 0.0, -1.0, -2.5e-06, 1.0, 0.0, 0.0, 1.0, 0.0, 0.0, 1.0, 0.0, 0.0, 1.0, 0.0, 0.0, 0.0, 1.0, 0.0, 0.0, 1.0, 0.0, 0.0, 1.0, 0.0, 0.0, 1.0, 0.0, 0.0, 0.0, 0.0, 0.0, 0.0, 0.0, 0.0, 0.0, 1.0, 0.0, 0.0, 1.0, 0.0, 0.0, 1.0, 0.0, 0.0, 1.0, 0.0, 0.0, 0.0, 0.0, 0.0, 0.0, 0.0, -1.0, 0.0, 0.0, -1.0, 0.0, 0.0, -1.0, 0.0, 0.0, -1.0, 0.0, 0.0, 0.0, 1.0, 0.0, 0.0, 1.0, 0.0, 0.0, 0.0, 0.0, 0.0, 0.0, 1.0, 0.0, 0.0, 1.0, 0.0, 0.0, 1.0, 0.0, 0.0, 1.0, 0.0, 0.0, 0.0, 0.0, 0.0, 0.0, 0.0, 1.0, 0.0, 0.0, 1.0, 0.0, 0.0, 0.0, 0.0, 0.0, -1.0, 0.0, 0.0, -1.0, 0.0, 0.0, -1.0, 0.0, 0.0, -1.0, 0.0, 0.0, 0.0, 0.0, 0.0, 0.0, 0.0, 0.0, 0.0, 0.0, 0.0, 1.0, 0.0, 0.0, 0.0, 0.0, 0.0, 0.0, 0.0, 0.0, 1.0, 0.0, 0.0, 1.0, 0.0, 0.0, 0.0, 0.0, 0.0, 0.0, 0.0, 0.0, 1.0, 0.0, 0.0, 1.0, 0.0, 0.0, 0.0, 0.0, 0.0, 0.0, 0.0, 0.0, 1.0, 0.0, 0.0, 1.0, 0.0, 0.0, 0.0, 0.0, 0.0, 0.0, 0.0, 0.0, 1.0, 0.0, 0.0, 0.0, 0.0, 0.0, 0.0, 0.0, 0.0, 0.0, 0.0, 0.0, 1.0, 0.0, 0.0, 1.0, 0.0, 0.0, 1.0, 0.0, 0.0, 0.0, 0.0, 0.0, 1.0, 0.0, 0.0, 1.0, 0.0, 0.0, -1.0, 0.0, 0.0, -1.0, 0.0, 0.0, -1.0, 0.0, 0.0, -1.0, 0.0, 0.0, -1.0, 0.0, 0.0, -1.0, 0.0, 0.0, -1.0, 0.0, 0.0, -1.0, 0.0, 0.0, 1.0, 0.0, 0.0, 1.0, 0.0, 0.0, 0.0, 0.0, 0.0, 0.0, 0.0, 0.0, 0.0, 0.0, 0.0, 1.0, 0.0, 0.0, 0.0, 0.0, 0.0, 0.0, 0.0, 0.0, 1.0, 0.0, 0.0, 0.0, 0.0, 0.0, 0.0, 0.0, 0.0, 0.0, 0.0, 0.0, 1.0, 0.0, 0.0, 1.0, 0.0, 0.0, 0.0, 0.0, 0.0, 0.0, 0.0, 0.0, 1.0, 0.0, 0.0, 1.0, 0.0, 0.0, 0.0, 0.0, 0.0, 0.0, 0.0, 0.0, 1.0, 0.0, 0.0, 1.0, 0.0, 0.0, 0.0, 0.0, 0.0, 0.0, 0.0, -1.0, 0.0, 0.0, -1.0, 0.0, 0.0, -1.0, 0.0, 0.0, -1.0, 0.0, 0.0, 1.0, 0.0, 0.0, 1.0, 0.0, 0.0, 1.0, 0.0, 0.0, 1.0, 0.0, 0.0, 0.0, 0.0, 0.0, 0.0, 0.0, 0.0, 0.0, 1.0, 0.0, 0.0, 1.0, -1.0, 0.0, 0.0, -1.0, 0.0, 0.0, -1.0, 0.0, 0.0, -1.0, 0.0, 0.0, 0.0, 0.0, 0.0, 0.0, 0.0, 0.0, 0.0, 0.0, 1.0, 0.0, 0.0, 1.0, -1.0, 0.0, 0.0, -1.0, 0.0, 0.0, -1.0, 0.0, 0.0, -1.0, 0.0, 0.0, 1.0, 0.0, 0.0, 1.0, 0.0, 0.0, 1.0, 0.0, 0.0, 1.0, 0.0, 0.0, 1.0, 0.0, 0.0, 1.0, 0.0, 0.0, 1.0, 0.0, 0.0, 1.0, 0.0, 0.0])] * 3)])
me_coltipoc_cube = bpy.data.meshes.new('ColTipoC_Cube')
me_coltipoc_cube.from_pydata([(-0.109, 3.15, 0.08051), (-0.06948, 3.15, 0.12), (0.09671, 3.15, 0.12), (0.131, 3.15, 0.08051), (-0.131, -3.15, 0.08051), (0.109, -3.15, 0.08051), (0.07472, -3.15, 0.12), (-0.09147, -3.15, 0.12), (0.131, 3.15, -0.08395), (0.109, -3.15, -0.08395), (0.07346, -3.15, -0.12), (0.09545, 3.15, -0.12), (-0.0948, -3.15, -0.12), (-0.07281, 3.15, -0.12), (0.131, 3.15, -0.04408), (0.109, -3.15, -0.04408), (-0.131, -3.15, -0.08395), (-0.109, 3.15, -0.08395), (-0.109, 3.15, 0.04532), (-0.131, -3.15, 0.04532), (0.109, -3.15, 0.04532), (0.131, 3.15, 0.04532), (-0.109, 3.15, -0.04408), (-0.131, -3.15, -0.04408), (-0.08004, -3.15, -0.04408), (-0.05805, 3.15, -0.04408), (-0.08004, -3.15, 0.04532), (-0.05805, 3.15, 0.04532), (0.109, -3.15, 0.04532), (0.109, -3.15, -0.04408), (0.08409, 3.15, 0.04532), (0.0621, -3.15, 0.04532), (0.0621, -3.15, -0.04408), (0.08409, 3.15, -0.04408), (-0.131, -3.15, 0.04532), (-0.131, -3.15, -0.04408), (-0.131, -3.15, -0.04408), (-0.131, -3.15, 0.04532), (0.109, -3.15, 0.04532), (-0.131, -3.15, 0.04532), (0.109, -3.15, 0.04532), (0.109, -3.15, -0.04408), (-0.131, -3.15, -0.04408), (0.109, -3.15, -0.04408), (0.109, -3.15, -0.04408), (-0.131, -3.15, -0.04408), (-0.131, -3.15, 0.04532), (-0.131, -3.15, -0.04408), (-0.131, -3.15, 0.04532), (0.109, -3.15, 0.04532), (-0.131, -3.15, -0.04408), (-0.131, -3.15, 0.04532), (0.109, -3.15, 0.04532), (0.109, -3.15, -0.04408), (-0.1262, -1.889, -0.04408), (-0.1262, -1.889, 0.04532), (0.109, -3.15, 0.04532), (0.109, -3.15, -0.04408), (0.1138, -1.889, -0.04408), (0.1138, -1.889, 0.04532)], [], [(0, 1, 2, 3), (4, 5, 6, 7), (0, 4, 7, 1), (1, 7, 6, 2), (8, 9, 10, 11), (12, 13, 11, 10), (14, 15, 9, 8), (13, 12, 16, 17), (12, 10, 9, 16), (13, 17, 8, 11), (2, 6, 5, 3), (18, 19, 4, 0), (19, 20, 5, 4), (18, 0, 3, 21), (17, 22, 14, 8), (16, 9, 15, 23), (17, 16, 23, 22), (22, 23, 24, 25), (3, 5, 20, 21), (25, 24, 26, 27), (15, 20, 28, 29), (30, 31, 32, 33), (15, 14, 33, 32), (19, 18, 27, 26), (21, 20, 31, 30), (34, 35, 36, 37), (19, 23, 35, 34), (20, 19, 34, 28), (23, 15, 29, 35), (38, 37, 39, 40), (29, 28, 38, 41), (28, 34, 37, 38), (35, 29, 41, 36), (42, 43, 44, 45), (36, 41, 43, 42), (37, 36, 42, 39), (41, 38, 40, 43), (46, 45, 47, 48), (39, 42, 45, 46), (43, 40, 49, 44), (40, 39, 46, 49), (48, 47, 50, 51), (44, 49, 52, 53), (49, 46, 48, 52), (45, 44, 53, 47), (51, 50, 54, 55), (53, 52, 56, 57), (52, 48, 51, 56), (47, 53, 57, 50), (54, 58, 59, 55), (57, 56, 59, 58), (56, 51, 55, 59), (50, 57, 58, 54), (30, 33, 25, 27)])
me_coltipoc_cube.polygons.foreach_set('use_smooth', [True] * 54)
_k = set([(0, 1), (0, 4), (0, 18), (1, 2), (1, 7), (2, 3), (2, 6), (3, 5), (3, 21), (4, 7), (4, 19), (5, 6), (5, 20), (6, 7), (8, 9), (8, 11), (8, 14), (9, 10), (9, 15), (10, 11), (10, 12), (11, 13), (12, 13), (12, 16), (13, 17), (14, 15), (15, 23), (16, 17), (16, 23), (17, 22), (18, 19), (19, 20), (20, 21), (20, 28), (22, 23), (24, 25), (25, 27), (26, 27), (30, 31), (30, 33), (32, 33), (50, 51), (50, 54), (51, 55), (51, 56), (54, 55), (54, 58), (55, 59), (56, 57), (56, 59), (57, 58), (58, 59)])
me_coltipoc_cube.attributes.new('sharp_edge', 'BOOLEAN', 'EDGE').data.foreach_set('value', [ (min(e.vertices), max(e.vertices)) in _k for e in me_coltipoc_cube.edges])
me_coltipoc_cube.materials.append(mat_material_000)
me_coltipoc_cube.use_remesh_preserve_volume = False
me_coltipoc_cube.use_remesh_preserve_attributes = False
me_coltipoc_cube.use_mirror_vertex_groups = False
me_coltipoc_cube.update()
me_coltipoc_cube.normals_split_custom_set([tuple(v) for v in zip(*[iter([0.003492, 1.0, -2.786e-06, 0.003491, 1.0, -8.361e-06, 0.003491, 1.0, -8.361e-06, 0.003492, 1.0, -2.949e-06, -0.003492, -1.0, 0.0, -0.003492, -1.0, 0.0, -0.003491, -1.0, 0.0, -0.003491, -1.0, 0.0, -0.7068, 0.002467, 0.7074, -0.7068, 0.002467, 0.7074, -0.7068, 0.002467, 0.7074, -0.7068, 0.002467, 0.7074, 0.0, 0.0, 1.0, 0.0, 0.0, 1.0, 0.0, 0.0, 1.0, 0.0, 0.0, 1.0, 0.712, -0.002485, -0.7022, 0.712, -0.002485, -0.7022, 0.712, -0.002485, -0.7022, 0.712, -0.002485, -0.7022, 0.0, 0.0, -1.0, 0.0, 0.0, -1.0, 0.0, 0.0, -1.0, 0.0, 0.0, -1.0, 1.0, -0.00349, 0.0, 1.0, -0.00349, 0.0, 1.0, -0.00349, 0.0, 1.0, -0.00349, 0.0, -0.7057, 0.002463, -0.7085, -0.7057, 0.002463, -0.7085, -0.7057, 0.002463, -0.7085, -0.7057, 0.002463, -0.7085, -0.003493, -1.0, 0.0, -0.003493, -1.0, 0.0, -0.003492, -1.0, 0.0, -0.003492, -1.0, 0.0, 0.003493, 1.0, 8.101e-06, 0.003492, 1.0, 2.696e-06, 0.003492, 1.0, 2.716e-06, 0.003493, 1.0, 8.101e-06, 0.7551, -0.002636, 0.6556, 0.7551, -0.002636, 0.6556, 0.7551, -0.002636, 0.6556, 0.7551, -0.002636, 0.6556, -1.0, 0.00349, 0.0, -1.0, 0.00349, 0.0, -1.0, 0.00349, 0.0, -1.0, 0.00349, 0.0, -0.003492, -1.0, 0.0, -0.003492, -1.0, 0.0, -0.003492, -1.0, 0.0, -0.003492, -1.0, 0.0, 0.003492, 1.0, 0.0, 0.003492, 1.0, -2.786e-06, 0.003492, 1.0, -2.949e-06, 0.003492, 1.0, 0.0, 0.003492, 1.0, 2.696e-06, 0.003492, 1.0, 0.0, 0.003492, 1.0, 0.0, 0.003492, 1.0, 2.716e-06, -0.003492, -1.0, 0.0, -0.003492, -1.0, 0.0, -0.003492, -1.0, 0.0, -0.003492, -1.0, 0.0, -1.0, 0.00349, 0.0, -1.0, 0.00349, 0.0, -1.0, 0.00349, 0.0, -1.0, 0.00349, 0.0, 0.0, 1.585e-07, 1.0, 0.0, 1.585e-07, 1.0, 0.0, 1.585e-07, 1.0, 0.0, 1.585e-07, 1.0, 1.0, -0.00349, 0.0, 1.0, -0.00349, 0.0, 1.0, -0.00349, 0.0, 1.0, -0.00349, 0.0, -1.0, 0.00349, 0.0, -1.0, 0.00349, 0.0, -1.0, 0.00349, 0.0, -1.0, 0.00349, 0.0, 0.0, 0.0, 0.0, 0.0, 0.0, 0.0, 0.0, 0.0, 1.0, 0.0, 0.0, 1.0, 1.0, -0.00349, 0.0, 1.0, -0.00349, 0.0, 1.0, -0.00349, 0.0, 1.0, -0.00349, 0.0, 0.0, 0.0, 1.0, 0.0, 0.0, 1.0, 0.0, 0.0, 1.0, 0.0, 0.0, 1.0, -9.284e-08, 0.0, -1.0, -9.284e-08, 0.0, -1.0, -9.284e-08, 0.0, -1.0, -9.284e-08, 0.0, -1.0, 0.0, 0.0, -1.0, 0.0, 0.0, -1.0, 0.0, 0.0, -1.0, 0.0, 0.0, -1.0, 0.0, 0.0, 0.0, 0.0, 0.0, 1.0, 0.0, 0.0, 0.0, 0.0, 0.0, 1.0, 0.0, 0.0, 0.0, 0.0, 0.0, 0.0, 0.0, 0.0, 1.0, 0.0, 0.0, 0.0, 0.0, 0.0, 1.0, 0.0, 0.0, 0.0, 0.0, 0.0, 0.0, 0.0, 0.0, 1.0, 0.0, 0.0, 0.0, 0.0, 0.0, 0.0, 0.0, 0.0, 1.0, 0.0, 0.0, 1.0, 0.0, 0.0, 1.0, 0.0, 0.0, 1.0, 0.0, 0.0, 1.0, 0.0, 0.0, 1.0, 0.0, 0.0, 1.0, 0.0, 0.0, 1.0, 0.0, 0.0, 1.0, 0.0, 0.0, 1.0, 0.0, 0.0, 1.0, 0.0, 0.0, 0.0, 0.0, 0.0, 1.0, 0.0, 0.0, 1.0, 0.0, 0.0, 1.0, 0.0, 0.0, 1.0, 0.0, 0.0, 1.0, 0.0, 0.0, 0.0, 0.0, 0.0, 1.0, 0.0, 0.0, 1.0, 0.0, 0.0, 1.0, 0.0, 0.0, 1.0, 0.0, 0.0, 0.0, 0.0, 0.0, 1.0, 0.0, 0.0, 1.0, 0.0, 0.0, 1.0, 0.0, 0.0, 1.0, 0.0, 0.0, 0.0, 0.0, 0.0, 1.0, 0.0, 0.0, 1.0, 0.0, 0.0, 1.0, 0.0, 0.0, 1.0, 0.0, 0.0, 1.0, 0.0, 0.0, 1.0, 0.0, 0.0, 0.0, 0.0, 0.0, 1.0, 0.0, 0.0, 0.0, 0.0, 0.0, 1.0, 0.0, 0.0, 1.0, 0.0, 0.0, 1.0, 0.0, 0.0, 1.0, 0.0, 0.0, 0.0, 0.0, 0.0, 1.0, 0.0, 0.0, 1.0, 0.0, 0.0, 0.0, 0.0, 0.0, 1.0, 0.0, 0.0, 1.0, 0.0, 0.0, 1.0, 0.0, 0.0, 0.0, 0.0, 0.0, 0.0, 0.0, 0.0, 1.0, 0.0, 0.0, 0.0, 0.0, 0.0, 0.0, 0.0, 0.0, 0.0, 0.0, 0.0, 1.0, 0.0, 0.0, 0.0, 0.0, 0.0, 0.0, 0.0, 0.0, 1.0, 0.0, 0.0, 0.0, 0.0, 0.0, 0.0, 0.0, 0.0, 1.0, 0.0, 0.0, 0.0, 0.0, 0.0, 1.0, 0.0, 0.0, 1.0, 0.0, 0.0, 1.0, 0.0, 0.0, 0.0, 1.0, -0.003773, 0.0, 1.0, -0.003773, 0.0, 1.0, -0.003773, 0.0, 1.0, -0.003773, 0.0, 0.0, 0.0, 1.0, 0.0, 0.0, 0.0, 0.0, 0.0, 0.0, 0.0, 0.0, 0.0, 0.0, 0.0, 0.0, 0.0, 0.0, 1.0, 0.0, 0.0, 0.0, 0.0, 0.0, 0.0, 0.0, 0.0, 0.0, 0.0, 0.0, 1.0, 0.0, 0.0, 0.0, 0.0, 0.0, 0.0, -0.003492, -1.0, 0.0, -0.003492, -1.0, 0.0, -0.003492, -1.0, 0.0, -0.003492, -1.0, 0.0, -1.0, 0.003772, 0.0, -1.0, 0.003772, 0.0, -1.0, 0.003772, 0.0, -1.0, 0.003772, 0.0, -4.46e-09, 0.0, -1.0, -4.46e-09, 0.0, -1.0, -4.46e-09, 0.0, -1.0, -4.46e-09, 0.0, -1.0, 0.0, 0.0, 0.0, 0.0, 0.0, 0.0, 4.163e-06, -1.569e-08, 1.0, 4.163e-06, -1.569e-08, 1.0, 0.00349, 1.0, 0.0, 0.00349, 1.0, 0.0, 0.00349, 1.0, 0.0, 0.00349, 1.0, 0.0])] * 3)])
me_coltipob_cube = bpy.data.meshes.new('ColTipoB_Cube')
me_coltipob_cube.from_pydata([(-0.08514, -3.15, 0.08344), (-0.08514, -3.15, 0.12), (-0.1014, -3.15, 0.1029), (-0.12, -3.15, 0.08344), (-0.08514, 3.15, 0.08344), (-0.12, 3.15, 0.08344), (-0.1014, 3.15, 0.1029), (-0.08514, 3.15, 0.12), (-0.08514, -1.895, 0.12), (0.12, -3.15, 0.08344), (0.12, 3.15, 0.08344), (0.096, 3.15, 0.1074), (0.08229, 3.15, 0.12), (0.08229, -1.895, 0.12), (0.08229, -3.15, 0.12), (0.096, -3.15, 0.1074), (-0.12, 3.15, -0.08127), (-0.12, -3.15, -0.08127), (-0.09729, 3.15, -0.1082), (-0.08514, 3.15, -0.12), (-0.08514, -3.15, -0.12), (-0.09729, -3.15, -0.1082), (-0.08514, 3.15, -0.08127), (-0.08514, -3.15, -0.08127), (0.12, -3.15, -0.08127), (0.12, 3.15, -0.08127), (0.08229, -3.15, 0.08344), (0.08229, -3.15, -0.08127), (0.08229, 3.15, -0.08127), (0.08229, 3.15, 0.08344), (0.101, -3.15, -0.1015), (0.08229, -3.15, -0.12), (0.101, 3.15, -0.1015), (0.08229, 3.15, -0.12), (-0.04188, -3.15, -0.08127), (-0.04188, -3.15, 0.08344), (-0.04188, 3.15, -0.08127), (-0.04188, 3.15, 0.08344), (-0.04188, -3.15, -0.12), (-0.04188, 3.15, -0.12), (-0.04188, -1.895, 0.12), (-0.04188, 3.15, 0.12), (-0.04188, -3.15, 0.12), (0.0504, -1.895, 0.12), (0.0504, 3.15, 0.12), (0.0504, 3.15, 0.06889), (0.0504, -1.895, 0.06889), (0.0504, 3.15, -0.12), (0.0504, -3.15, -0.12), (0.0504, 3.15, -0.08127), (0.0504, -3.15, -0.08127), (-0.04188, -3.15, 0.06889), (0.0504, -3.15, 0.06889), (0.0504, -3.15, 0.08344), (0.0504, 3.15, 0.08344), (0.0504, -3.15, 0.12), (-0.04188, 3.15, 0.06889), (-0.04188, -1.895, 0.06889), (0.0504, -3.15, 0.1197), (-0.04188, -3.15, 0.1197), (0.0504, -1.895, 0.1197), (-0.04188, -1.895, 0.1197)], [], [(0, 1, 2, 3), (4, 5, 6, 7), (1, 8, 7, 6, 5, 3, 2), (9, 10, 11, 12, 13, 14, 15), (3, 5, 16, 17), (17, 16, 18, 19, 20, 21), (19, 18, 16, 22), (20, 23, 17, 21), (24, 25, 10, 9), (22, 16, 5, 4), (23, 0, 3, 17), (24, 9, 26, 27), (25, 28, 29, 10), (30, 24, 27, 31), (32, 33, 28, 25), (10, 29, 12, 11), (9, 15, 14, 26), (34, 35, 0, 23), (36, 22, 4, 37), (38, 34, 23, 20), (39, 19, 22, 36), (39, 38, 20, 19), (40, 41, 7, 8), (37, 4, 7, 41), (35, 42, 1, 0), (32, 25, 24, 30, 31, 33), (43, 44, 45, 46), (47, 48, 38, 39), (47, 39, 36, 49), (48, 50, 34, 38), (51, 34, 50, 52), (27, 26, 53, 50), (28, 49, 54, 29), (31, 27, 50, 48), (33, 47, 49, 28), (33, 31, 48, 47), (13, 12, 44, 43), (29, 54, 44, 12), (26, 14, 55, 53), (46, 45, 56, 57), (40, 42, 51, 57), (36, 56, 45, 49), (41, 40, 57, 56), (51, 52, 58, 59), (14, 13, 43, 55), (55, 43, 46, 52), (42, 40, 8, 1), (58, 60, 61, 59), (52, 46, 60, 58), (46, 57, 61, 60), (57, 51, 59, 61)])
me_coltipob_cube.polygons.foreach_set('use_smooth', [True] * 51)
_k = set([(1, 2), (1, 8), (1, 42), (2, 3), (3, 5), (3, 17), (5, 6), (5, 16), (6, 7), (7, 8), (7, 41), (9, 10), (9, 15), (9, 24), (10, 11), (10, 25), (11, 12), (12, 13), (12, 44), (13, 14), (14, 15), (14, 55), (16, 17), (16, 18), (17, 21), (18, 19), (19, 20), (19, 39), (20, 21), (20, 38), (24, 25), (24, 30), (25, 32), (30, 31), (31, 33), (31, 48), (32, 33), (33, 47), (38, 48), (39, 47), (40, 41), (40, 42), (43, 44), (43, 55), (45, 46), (45, 56), (46, 52), (46, 57), (46, 60), (51, 52), (51, 57), (51, 59), (52, 58), (56, 57), (57, 61), (58, 59), (58, 60), (59, 61), (60, 61)])
me_coltipob_cube.attributes.new('sharp_edge', 'BOOLEAN', 'EDGE').data.foreach_set('value', [ (min(e.vertices), max(e.vertices)) in _k for e in me_coltipob_cube.edges])
me_coltipob_cube.materials.append(mat_material_001)
me_coltipob_cube.use_remesh_preserve_volume = False
me_coltipob_cube.use_remesh_preserve_attributes = False
me_coltipob_cube.use_mirror_vertex_groups = False
me_coltipob_cube.update()
me_coltipob_cube.normals_split_custom_set([tuple(v) for v in zip(*[iter([0.0, -1.0, -1.464e-06, 0.0, -1.0, -1.909e-06, 0.0, -1.0, -5.856e-06, 0.0, -1.0, -1.989e-06, 0.0, 1.0, -1.464e-06, 0.0, 1.0, -1.989e-06, 0.0, 1.0, -5.856e-06, 0.0, 1.0, -1.909e-06, -0.7238, 0.0, 0.69, -0.7238, 0.0, 0.69, -0.7238, 0.0, 0.69, -0.7238, 0.0, 0.69, -0.7238, 0.0, 0.69, -0.7238, 0.0, 0.69, -0.7238, 0.0, 0.69, 0.6961, 0.0, 0.718, 0.6961, 0.0, 0.718, 0.6961, 0.0, 0.718, 0.6961, 0.0, 0.718, 0.6961, 0.0, 0.718, 0.6961, 0.0, 0.718, 0.6961, 0.0, 0.718, -1.0, 0.0, 0.0, -1.0, 0.0, 0.0, -1.0, 0.0, 0.0, -1.0, 0.0, 0.0, -0.7433, 0.0, -0.6689, -0.7433, 0.0, -0.6689, -0.7433, 0.0, -0.6689, -0.7433, 0.0, -0.6689, -0.7433, 0.0, -0.6689, -0.7433, 0.0, -0.6689, 0.0, 1.0, 3.566e-06, 0.0, 1.0, 1.059e-05, 0.0, 1.0, 3.772e-06, 0.0, 1.0, 2.647e-06, 0.0, -1.0, 3.566e-06, 0.0, -1.0, 2.647e-06, 0.0, -1.0, 3.772e-06, 0.0, -1.0, 1.059e-05, 1.0, 0.0, 0.0, 1.0, 0.0, 0.0, 1.0, 0.0, 0.0, 1.0, 0.0, 0.0, 0.0, 1.0, 2.647e-06, 0.0, 1.0, 3.772e-06, 0.0, 1.0, -1.989e-06, 0.0, 1.0, -1.464e-06, 0.0, -1.0, 2.647e-06, 0.0, -1.0, -1.464e-06, 0.0, -1.0, -1.989e-06, 0.0, -1.0, 3.772e-06, 0.0, -1.0, -3.425e-06, 0.0, -1.0, 1.766e-06, 0.0, -1.0, 1.325e-06, 0.0, -1.0, -2.5e-06, 0.0, 1.0, -3.425e-06, 0.0, 1.0, -2.5e-06, 0.0, 1.0, 1.325e-06, 0.0, 1.0, 1.766e-06, 0.0, -1.0, -9.999e-06, 0.0, -1.0, -3.425e-06, 0.0, -1.0, -2.5e-06, 0.0, -1.0, -3.354e-06, 0.0, 1.0, -9.999e-06, 0.0, 1.0, -3.354e-06, 0.0, 1.0, -2.5e-06, 0.0, 1.0, -3.425e-06, 0.0, 1.0, 1.766e-06, 0.0, 1.0, 1.325e-06, 0.0, 1.0, 1.83e-06, 0.0, 1.0, 5.298e-06, 0.0, -1.0, 1.766e-06, 0.0, -1.0, 5.298e-06, 0.0, -1.0, 1.83e-06, 0.0, -1.0, 1.325e-06, 0.0, -1.0, 0.0, 0.0, -1.0, 0.0, 0.0, -1.0, -1.464e-06, 0.0, -1.0, 2.647e-06, 0.0, 1.0, 0.0, 0.0, 1.0, 2.647e-06, 0.0, 1.0, -1.464e-06, 0.0, 1.0, 0.0, 0.0, -1.0, 0.0, 0.0, -1.0, 0.0, 0.0, -1.0, 2.647e-06, 0.0, -1.0, 3.566e-06, 0.0, 1.0, 0.0, 0.0, 1.0, 3.566e-06, 0.0, 1.0, 2.647e-06, 0.0, 1.0, 0.0, 0.0, 0.0, -1.0, 0.0, 0.0, -1.0, 0.0, 0.0, -1.0, 0.0, 0.0, -1.0, 0.0, 0.0, 1.0, 0.0, 0.0, 1.0, 0.0, 0.0, 1.0, 0.0, 0.0, 1.0, 0.0, 1.0, 0.0, 0.0, 1.0, -1.464e-06, 0.0, 1.0, -1.909e-06, 0.0, 1.0, 0.0, 0.0, -1.0, 0.0, 0.0, -1.0, 0.0, 0.0, -1.0, -1.909e-06, 0.0, -1.0, -1.464e-06, 0.7165, -3.418e-10, -0.6976, 0.7165, -3.418e-10, -0.6976, 0.7165, -3.418e-10, -0.6976, 0.7165, -3.418e-10, -0.6976, 0.7165, -3.418e-10, -0.6976, 0.7165, -3.418e-10, -0.6976, -1.0, 0.0, 0.0, -1.0, 0.0, 0.0, -1.0, 0.0, 0.0, -1.0, 0.0, 0.0, 0.0, 0.0, -1.0, 0.0, 0.0, -1.0, 0.0, 0.0, -1.0, 0.0, 0.0, -1.0, 0.0, 1.0, 0.0, 0.0, 1.0, 0.0, 0.0, 1.0, 0.0, 0.0, 1.0, 0.0, 0.0, -1.0, 0.0, 0.0, -1.0, 0.0, 0.0, -1.0, 0.0, 0.0, -1.0, 0.0, 0.0, -1.0, 0.0, 0.0, -1.0, 0.0, 0.0, -1.0, 0.0, 0.0, -1.0, 0.0, 0.0, -1.0, -2.5e-06, 0.0, -1.0, 1.325e-06, 0.0, -1.0, 0.0, 0.0, -1.0, 0.0, 0.0, 1.0, -2.5e-06, 0.0, 1.0, 0.0, 0.0, 1.0, 0.0, 0.0, 1.0, 1.325e-06, 0.0, -1.0, -3.354e-06, 0.0, -1.0, -2.5e-06, 0.0, -1.0, 0.0, 0.0, -1.0, 0.0, 0.0, 1.0, -3.354e-06, 0.0, 1.0, 0.0, 0.0, 1.0, 0.0, 0.0, 1.0, -2.5e-06, 0.0, 0.0, -1.0, 0.0, 0.0, -1.0, 0.0, 0.0, -1.0, 0.0, 0.0, -1.0, 0.0, 0.0, 1.0, 0.0, 0.0, 1.0, 0.0, 0.0, 1.0, 0.0, 0.0, 1.0, 0.0, 1.0, 1.325e-06, 0.0, 1.0, 0.0, 0.0, 1.0, 0.0, 0.0, 1.0, 1.83e-06, 0.0, -1.0, 1.325e-06, 0.0, -1.0, 1.83e-06, 0.0, -1.0, 0.0, 0.0, -1.0, 0.0, 0.0, 0.0, 1.0, 0.0, 0.0, 1.0, 0.0, 0.0, 1.0, 0.0, 0.0, 1.0, 1.0, 0.0, 0.0, 1.0, 0.0, 0.0, 1.0, 0.0, 0.0, 1.0, 0.0, 0.0, 0.0, 1.0, 0.0, 0.0, 1.0, 0.0, 0.0, 1.0, 0.0, 0.0, 1.0, 0.0, 1.0, 0.0, 0.0, 1.0, 0.0, 0.0, 1.0, 0.0, 0.0, 1.0, 0.0, 0.0, 0.0, -1.0, 0.0, 0.0, -1.0, 0.0, 0.0, -1.0, 0.0, 0.0, -1.0, 0.0, 0.0, 0.0, 1.0, 0.0, 0.0, 1.0, 0.0, 0.0, 1.0, 0.0, 0.0, 1.0, -1.0, 0.0, 0.0, -1.0, 0.0, 0.0, -1.0, 0.0, 0.0, -1.0, 0.0, 0.0, 0.0, 0.0, 1.0, 0.0, 0.0, 1.0, 0.0, 0.0, 1.0, 0.0, 0.0, 1.0, 0.0, 0.0, 1.0, 0.0, 0.0, 1.0, 0.0, 0.0, 1.0, 0.0, 0.0, 1.0, 1.0, 0.0, 0.0, 1.0, 0.0, 0.0, 1.0, 0.0, 0.0, 1.0, 0.0, 0.0, 0.0, 1.0, 0.0, 0.0, 1.0, 0.0, 0.0, 1.0, 0.0, 0.0, 1.0, 0.0, -1.0, 0.0, 0.0, -1.0, 0.0, 0.0, -1.0, 0.0, 0.0, -1.0, 0.0, 0.0])] * 3)])
me_cube_001 = bpy.data.meshes.new('Cube.001')
me_cube_001.from_pydata([(-0.08514, -3.15, 0.08344), (-0.08514, -3.15, 0.12), (-0.1014, -3.15, 0.1029), (-0.12, -3.15, 0.08344), (-0.08514, 3.15, 0.08344), (-0.12, 3.15, 0.08344), (-0.1014, 3.15, 0.1029), (-0.08514, 3.15, 0.12), (0.12, -3.15, 0.08344), (0.12, 3.15, 0.08344), (0.096, 3.15, 0.1074), (0.08229, 3.15, 0.12), (0.08229, -3.15, 0.12), (0.096, -3.15, 0.1074), (-0.12, 3.15, -0.08127), (-0.12, -3.15, -0.08127), (-0.09729, 3.15, -0.1082), (-0.08514, 3.15, -0.12), (-0.08514, -3.15, -0.12), (-0.09729, -3.15, -0.1082), (-0.08514, 3.15, -0.08127), (-0.08514, -3.15, -0.08127), (0.12, -3.15, -0.08127), (0.12, 3.15, -0.08127), (0.08229, -3.15, 0.08344), (0.08229, -3.15, -0.08127), (0.08229, 3.15, -0.08127), (0.08229, 3.15, 0.08344), (0.101, -3.15, -0.1015), (0.08229, -3.15, -0.12), (0.101, 3.15, -0.1015), (0.08229, 3.15, -0.12)], [], [(0, 1, 2, 3), (4, 5, 6, 7), (1, 7, 6, 5, 3, 2), (8, 9, 10, 11, 12, 13), (3, 5, 14, 15), (15, 14, 16, 17, 18, 19), (17, 16, 14, 20), (18, 21, 15, 19), (22, 23, 9, 8), (20, 14, 5, 4), (21, 0, 3, 15), (22, 8, 24, 25), (23, 26, 27, 9), (28, 22, 25, 29), (30, 31, 26, 23), (9, 27, 11, 10), (8, 13, 12, 24), (25, 24, 0, 21), (26, 20, 4, 27), (29, 25, 21, 18), (31, 17, 20, 26), (31, 29, 18, 17), (12, 11, 7, 1), (27, 4, 7, 11), (24, 12, 1, 0), (30, 23, 22, 28, 29, 31)])
me_cube_001.polygons.foreach_set('use_smooth', [True] * 26)
_k = set([(1, 2), (1, 7), (1, 12), (2, 3), (3, 5), (3, 15), (5, 6), (5, 14), (6, 7), (7, 11), (8, 9), (8, 13), (8, 22), (9, 10), (9, 23), (10, 11), (11, 12), (12, 13), (14, 15), (14, 16), (15, 19), (16, 17), (17, 18), (17, 31), (18, 19), (18, 29), (22, 23), (22, 28), (23, 30), (28, 29), (29, 31), (30, 31)])
me_cube_001.attributes.new('sharp_edge', 'BOOLEAN', 'EDGE').data.foreach_set('value', [ (min(e.vertices), max(e.vertices)) in _k for e in me_cube_001.edges])
me_cube_001.materials.append(mat_material_003)
me_cube_001.use_remesh_preserve_volume = False
me_cube_001.use_remesh_preserve_attributes = False
me_cube_001.use_mirror_vertex_groups = False
me_cube_001.update()
me_cube_001.normals_split_custom_set([tuple(v) for v in zip(*[iter([0.0, -1.0, -1.464e-06, 0.0, -1.0, -1.909e-06, 0.0, -1.0, -5.856e-06, 0.0, -1.0, -1.989e-06, 0.0, 1.0, -1.464e-06, 0.0, 1.0, -1.989e-06, 0.0, 1.0, -5.856e-06, 0.0, 1.0, -1.909e-06, -0.7238, 0.0, 0.69, -0.7238, 0.0, 0.69, -0.7238, 0.0, 0.69, -0.7238, 0.0, 0.69, -0.7238, 0.0, 0.69, -0.7238, 0.0, 0.69, 0.6961, 0.0, 0.718, 0.6961, 0.0, 0.718, 0.6961, 0.0, 0.718, 0.6961, 0.0, 0.718, 0.6961, 0.0, 0.718, 0.6961, 0.0, 0.718, -1.0, 0.0, 0.0, -1.0, 0.0, 0.0, -1.0, 0.0, 0.0, -1.0, 0.0, 0.0, -0.7433, 0.0, -0.6689, -0.7433, 0.0, -0.6689, -0.7433, 0.0, -0.6689, -0.7433, 0.0, -0.6689, -0.7433, 0.0, -0.6689, -0.7433, 0.0, -0.6689, 0.0, 1.0, 3.566e-06, 0.0, 1.0, 1.059e-05, 0.0, 1.0, 3.772e-06, 0.0, 1.0, 2.647e-06, 0.0, -1.0, 3.566e-06, 0.0, -1.0, 2.647e-06, 0.0, -1.0, 3.772e-06, 0.0, -1.0, 1.059e-05, 1.0, 0.0, 0.0, 1.0, 0.0, 0.0, 1.0, 0.0, 0.0, 1.0, 0.0, 0.0, 0.0, 1.0, 2.647e-06, 0.0, 1.0, 3.772e-06, 0.0, 1.0, -1.989e-06, 0.0, 1.0, -1.464e-06, 0.0, -1.0, 2.647e-06, 0.0, -1.0, -1.464e-06, 0.0, -1.0, -1.989e-06, 0.0, -1.0, 3.772e-06, 0.0, -1.0, -3.425e-06, 0.0, -1.0, 1.766e-06, 0.0, -1.0, 1.325e-06, 0.0, -1.0, -2.5e-06, 0.0, 1.0, -3.425e-06, 0.0, 1.0, -2.5e-06, 0.0, 1.0, 1.325e-06, 0.0, 1.0, 1.766e-06, 0.0, -1.0, -9.999e-06, 0.0, -1.0, -3.425e-06, 0.0, -1.0, -2.5e-06, 0.0, -1.0, -3.354e-06, 0.0, 1.0, -9.999e-06, 0.0, 1.0, -3.354e-06, 0.0, 1.0, -2.5e-06, 0.0, 1.0, -3.425e-06, 0.0, 1.0, 1.766e-06, 0.0, 1.0, 1.325e-06, 0.0, 1.0, 1.83e-06, 0.0, 1.0, 5.298e-06, 0.0, -1.0, 1.766e-06, 0.0, -1.0, 5.298e-06, 0.0, -1.0, 1.83e-06, 0.0, -1.0, 1.325e-06, 0.0, -1.0, -2.5e-06, 0.0, -1.0, 1.325e-06, 0.0, -1.0, -1.464e-06, 0.0, -1.0, 2.647e-06, 0.0, 1.0, -2.5e-06, 0.0, 1.0, 2.647e-06, 0.0, 1.0, -1.464e-06, 0.0, 1.0, 1.325e-06, 0.0, -1.0, -3.354e-06, 0.0, -1.0, -2.5e-06, 0.0, -1.0, 2.647e-06, 0.0, -1.0, 3.566e-06, 0.0, 1.0, -3.354e-06, 0.0, 1.0, 3.566e-06, 0.0, 1.0, 2.647e-06, 0.0, 1.0, -2.5e-06, 0.0, 0.0, -1.0, 0.0, 0.0, -1.0, 0.0, 0.0, -1.0, 0.0, 0.0, -1.0, 0.0, 0.0, 1.0, 0.0, 0.0, 1.0, 0.0, 0.0, 1.0, 0.0, 0.0, 1.0, 0.0, 1.0, 1.325e-06, 0.0, 1.0, -1.464e-06, 0.0, 1.0, -1.909e-06, 0.0, 1.0, 1.83e-06, 0.0, -1.0, 1.325e-06, 0.0, -1.0, 1.83e-06, 0.0, -1.0, -1.909e-06, 0.0, -1.0, -1.464e-06, 0.7165, -3.418e-10, -0.6976, 0.7165, -3.418e-10, -0.6976, 0.7165, -3.418e-10, -0.6976, 0.7165, -3.418e-10, -0.6976, 0.7165, -3.418e-10, -0.6976, 0.7165, -3.418e-10, -0.6976])] * 3)])

# ---- objects
ob_coltipoe = bpy.data.objects.new('ColTipoE', me_coltipob_cube_002)
ob_coltipod = bpy.data.objects.new('ColTipoD', me_coltipob_cube_001)
ob_coltipoc = bpy.data.objects.new('ColTipoC', me_coltipoc_cube)
ob_coltipob = bpy.data.objects.new('ColTipoB', me_coltipob_cube)
ob_coltipoa = bpy.data.objects.new('ColTipoA', me_cube_001)
ob_lamp = bpy.data.objects.new('Lamp', light_lamp)
ob_camera = bpy.data.objects.new('Camera', cam_camera)

# ---- transforms, parenting, visibility, modifiers, constraints
ob_coltipoe.location = (0.0, 2.757, 0.0)
ob_coltipoe.rotation_euler = (1.571, -0.0, 0.0)
ob_coltipoe.lineart.crease_threshold = 0.0
ob_coltipod.location = (0.0, 1.275, 0.0)
ob_coltipod.rotation_euler = (1.571, -0.0, 0.0)
ob_coltipod.lineart.crease_threshold = 0.0
ob_coltipoc.location = (0.0, -0.1832, 0.0)
ob_coltipoc.rotation_euler = (1.571, -0.0, 0.0)
ob_coltipoc.lineart.crease_threshold = 0.0
ob_coltipob.location = (0.0, -1.464, 0.0)
ob_coltipob.rotation_euler = (1.571, -0.0, 0.0)
ob_coltipob.lineart.crease_threshold = 0.0
ob_coltipoa.location = (0.0, -2.518, 0.0)
ob_coltipoa.rotation_euler = (1.571, -0.0, 0.0)
ob_coltipoa.lineart.crease_threshold = 0.0
ob_lamp.location = (4.076, 1.005, 5.904)
ob_lamp.rotation_euler = (0.6503, 0.05522, 1.866)
ob_lamp.lock_rotations_4d = False
ob_lamp.empty_display_type = 'ARROWS'
ob_lamp.color = (0.0, 0.0, 0.0, 0.0)
ob_lamp.lineart.crease_threshold = 0.0
ob_camera.location = (7.481, -6.508, 5.344)
ob_camera.rotation_euler = (1.109, 0.0, 0.8149)
ob_camera.lock_rotations_4d = False
ob_camera.empty_display_type = 'ARROWS'
ob_camera.color = (0.0, 0.0, 0.0, 0.0)
ob_camera.display_type = 'WIRE'
ob_camera.lineart.crease_threshold = 0.0

# ---- collection membership
col_collection_1.objects.link(ob_coltipoe)
col_collection_1.objects.link(ob_coltipod)
col_collection_1.objects.link(ob_coltipoc)
col_collection_1.objects.link(ob_coltipob)
col_collection_1.objects.link(ob_coltipoa)
col_collection_1.objects.link(ob_lamp)
col_collection_1.objects.link(ob_camera)

# ---- scene / render settings (as saved in the file)
scene.camera = ob_camera
scene.frame_start = 1; scene.frame_end = 250; scene.frame_set(1)
scene.render.engine = 'BLENDER_EEVEE_NEXT'
scene.render.resolution_percentage = 50
scene.render.dither_intensity = 0.0
scene.cycles.use_denoising = False
scene.cycles.samples = 128
scene.cycles.sampling_pattern = 'TABULATED_SOBOL'
scene.cycles.use_adaptive_sampling = False
scene.cycles.use_light_tree = False
scene.cycles.blur_glossy = 0.0
scene.cycles.sample_clamp_indirect = 0.0
scene.view_settings.view_transform = 'Standard'
bpy.context.view_layer.update()
